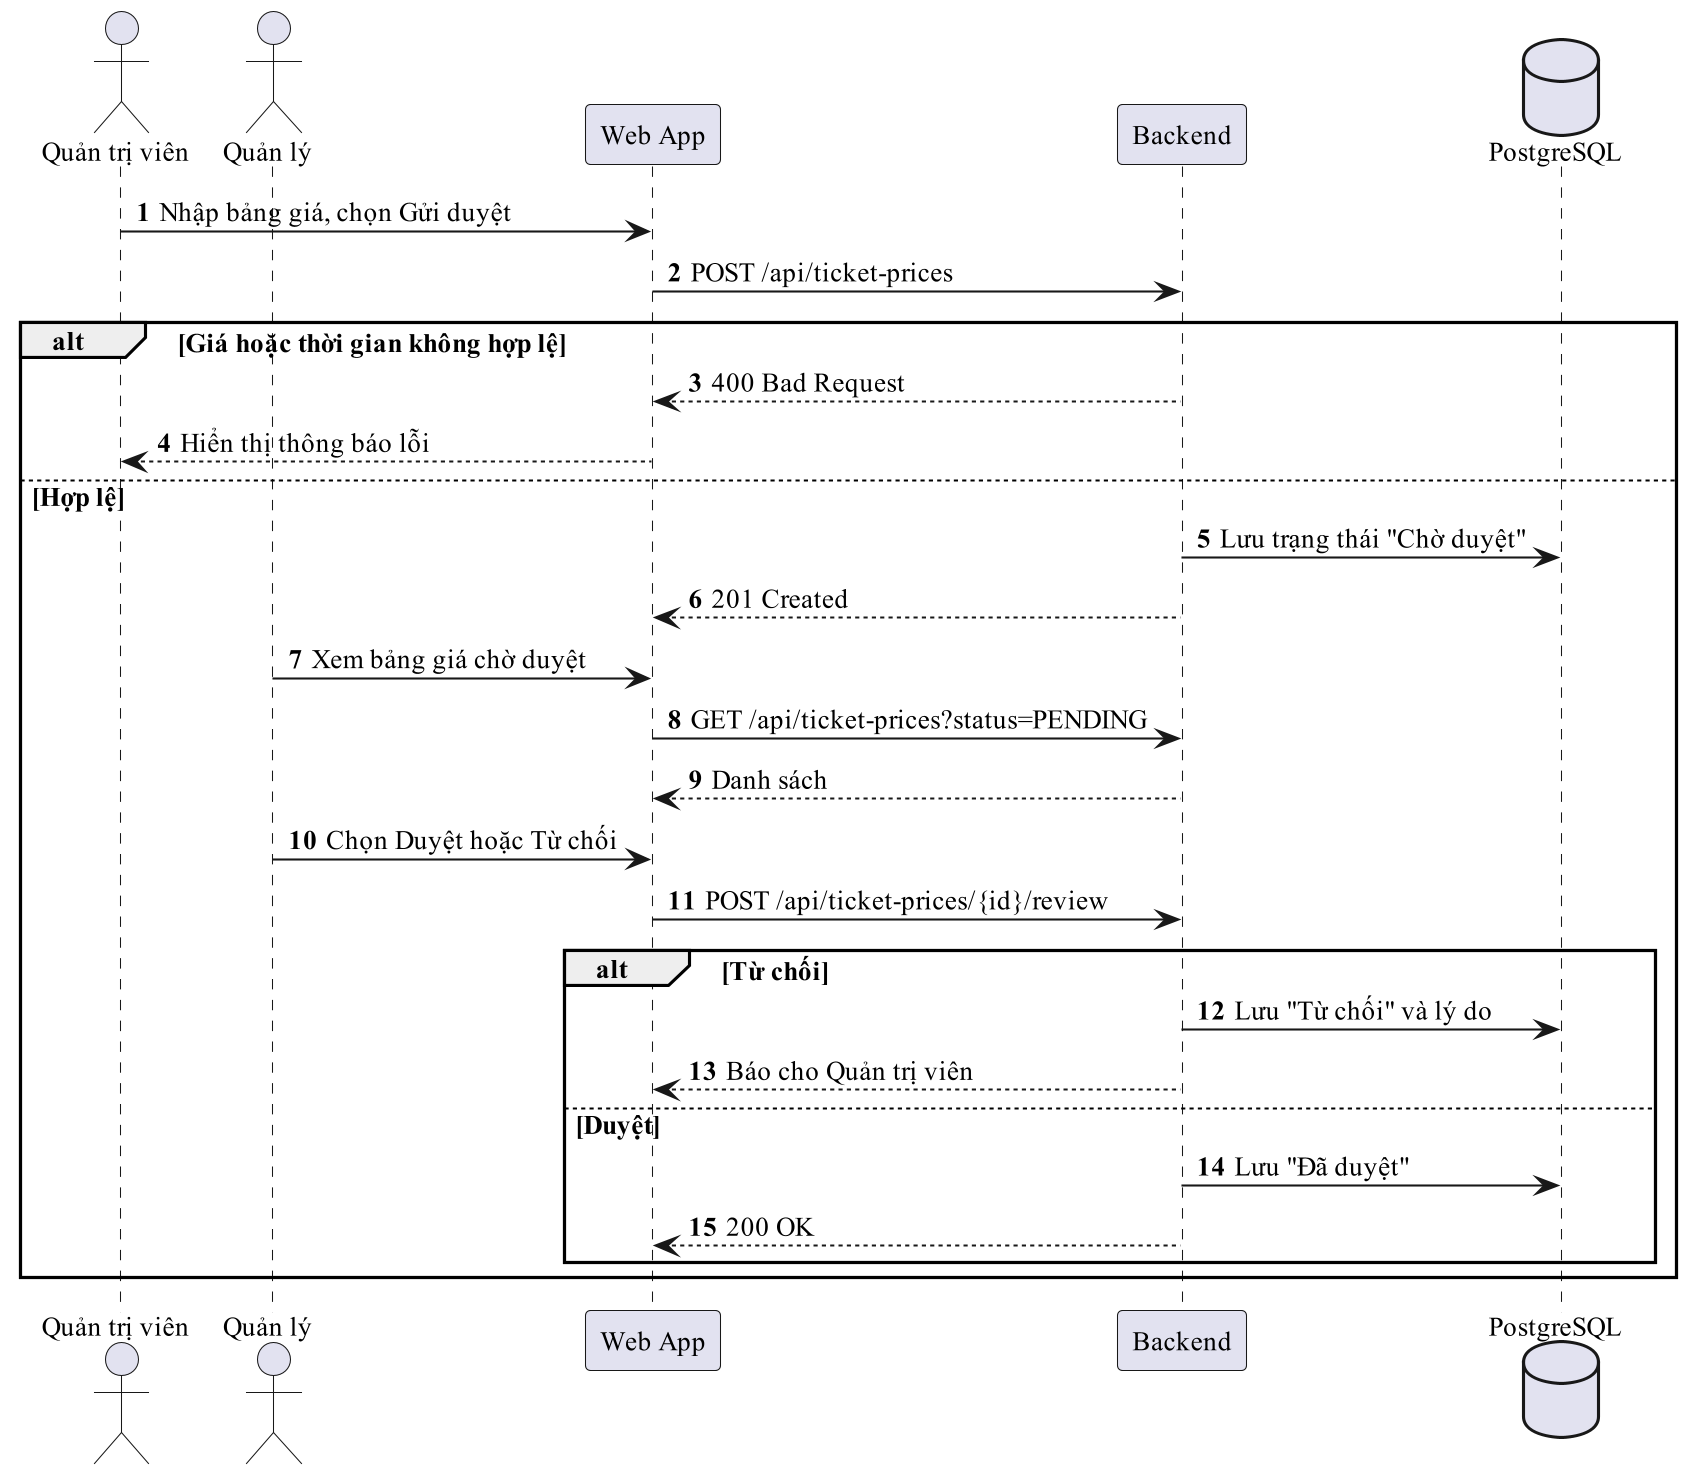

The diagram above was rendered by PlantUML. Its source (embedded in the PNG):
@startuml
!pragma layout smetana
skinparam dpi 200
skinparam defaultFontName "Times New Roman"
skinparam defaultFontSize 13
skinparam shadowing false
autonumber
actor "Quản trị viên" as A
actor "Quản lý" as L
participant "Web App" as C
participant "Backend" as B
database "PostgreSQL" as D
A -> C : Nhập bảng giá, chọn Gửi duyệt
C -> B : POST /api/ticket-prices
alt Giá hoặc thời gian không hợp lệ
  B --> C : 400 Bad Request
  C --> A : Hiển thị thông báo lỗi
else Hợp lệ
  B -> D : Lưu trạng thái "Chờ duyệt"
  B --> C : 201 Created
  L -> C : Xem bảng giá chờ duyệt
  C -> B : GET /api/ticket-prices?status=PENDING
  B --> C : Danh sách
  L -> C : Chọn Duyệt hoặc Từ chối
  C -> B : POST /api/ticket-prices/{id}/review
  alt Từ chối
    B -> D : Lưu "Từ chối" và lý do
    B --> C : Báo cho Quản trị viên
  else Duyệt
    B -> D : Lưu "Đã duyệt"
    B --> C : 200 OK
  end
end
@enduml